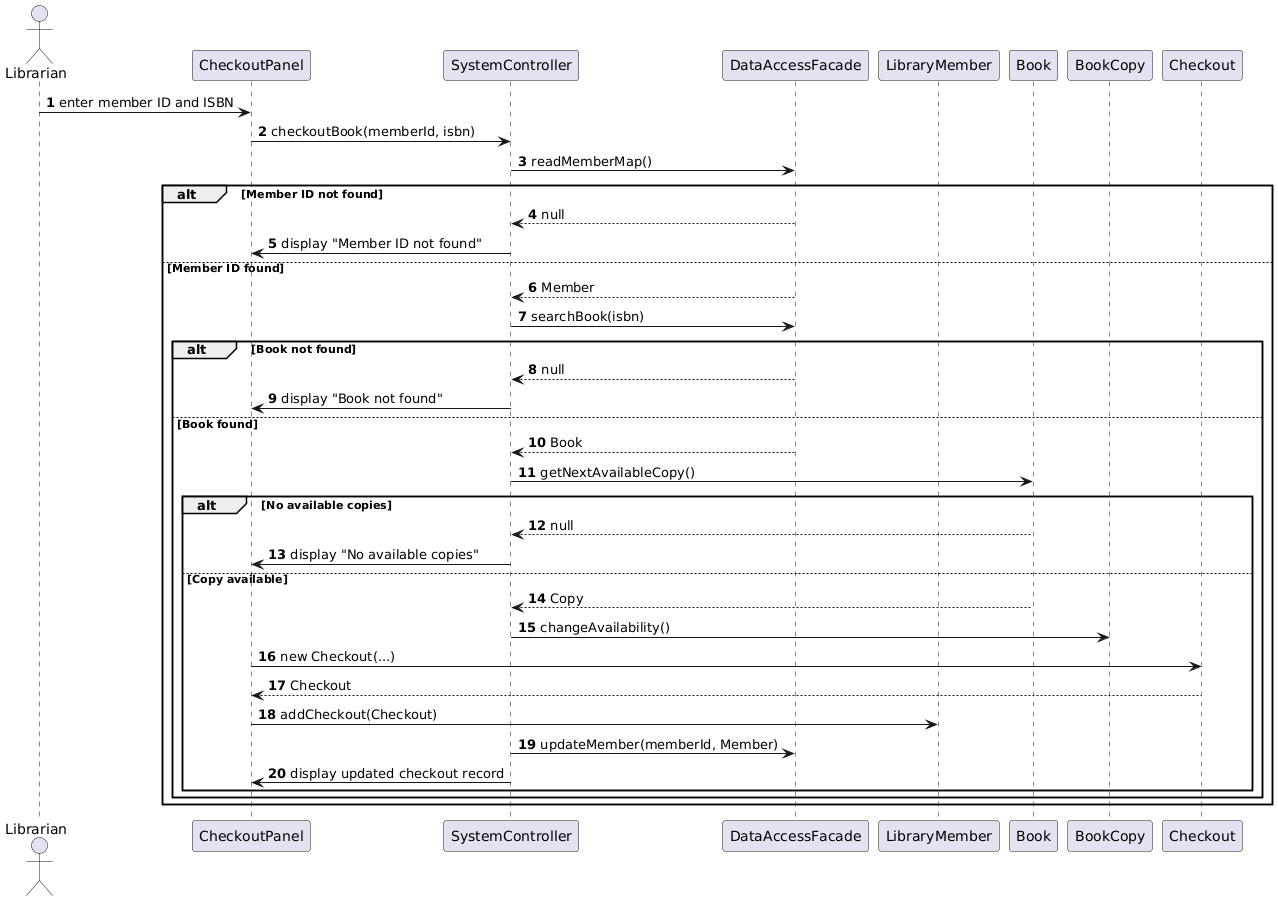

The diagram above was rendered by PlantUML. Its source (embedded in the PNG):
@startuml
autonumber
actor Librarian

participant CheckoutPanel

participant SystemController

participant "DataAccessFacade" as DA

participant "LibraryMember" as Member

participant "Book" as Book

participant "BookCopy" as Copy

participant Checkout


Librarian -> CheckoutPanel: enter member ID and ISBN

CheckoutPanel -> SystemController: checkoutBook(memberId, isbn)

SystemController -> DA: readMemberMap()
alt Member ID not found
    DA --> SystemController: null
    SystemController -> CheckoutPanel: display "Member ID not found"
else Member ID found
    DA --> SystemController: Member
    SystemController -> DA: searchBook(isbn)
    alt Book not found
        DA --> SystemController: null
        SystemController -> CheckoutPanel: display "Book not found"
    else Book found
        DA --> SystemController: Book
        SystemController -> Book: getNextAvailableCopy()
        alt No available copies
            Book --> SystemController: null
            SystemController -> CheckoutPanel: display "No available copies"
        else Copy available
            Book --> SystemController: Copy
            SystemController -> Copy: changeAvailability()
            CheckoutPanel -> Checkout: new Checkout(...)
            Checkout --> CheckoutPanel: Checkout
            CheckoutPanel -> Member: addCheckout(Checkout)
            SystemController -> DA: updateMember(memberId, Member)
            SystemController -> CheckoutPanel: display updated checkout record
        end
    end
end
@enduml